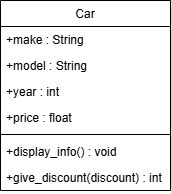

The diagram above was exported from draw.io. Its source (the exported page's mxGraphModel, read from the mxfile embedded in the PNG):
<mxGraphModel dx="1050" dy="522" grid="1" gridSize="10" guides="1" tooltips="1" connect="1" arrows="1" fold="1" page="1" pageScale="1" pageWidth="827" pageHeight="1169" math="0" shadow="0">
  <root>
    <mxCell id="WIyWlLk6GJQsqaUBKTNV-0" />
    <mxCell id="WIyWlLk6GJQsqaUBKTNV-1" parent="WIyWlLk6GJQsqaUBKTNV-0" />
    <mxCell id="zkfFHV4jXpPFQw0GAbJ--17" value="Car" style="swimlane;fontStyle=0;align=center;verticalAlign=top;childLayout=stackLayout;horizontal=1;startSize=26;horizontalStack=0;resizeParent=1;resizeLast=0;collapsible=1;marginBottom=0;rounded=0;shadow=0;strokeWidth=1;" parent="WIyWlLk6GJQsqaUBKTNV-1" vertex="1">
      <mxGeometry x="260" y="220" width="170" height="190" as="geometry">
        <mxRectangle x="550" y="140" width="160" height="26" as="alternateBounds" />
      </mxGeometry>
    </mxCell>
    <mxCell id="zkfFHV4jXpPFQw0GAbJ--18" value="+make : String" style="text;align=left;verticalAlign=top;spacingLeft=4;spacingRight=4;overflow=hidden;rotatable=0;points=[[0,0.5],[1,0.5]];portConstraint=eastwest;" parent="zkfFHV4jXpPFQw0GAbJ--17" vertex="1">
      <mxGeometry y="26" width="170" height="26" as="geometry" />
    </mxCell>
    <mxCell id="zkfFHV4jXpPFQw0GAbJ--19" value="+model : String" style="text;align=left;verticalAlign=top;spacingLeft=4;spacingRight=4;overflow=hidden;rotatable=0;points=[[0,0.5],[1,0.5]];portConstraint=eastwest;rounded=0;shadow=0;html=0;" parent="zkfFHV4jXpPFQw0GAbJ--17" vertex="1">
      <mxGeometry y="52" width="170" height="26" as="geometry" />
    </mxCell>
    <mxCell id="zkfFHV4jXpPFQw0GAbJ--20" value="+year : int" style="text;align=left;verticalAlign=top;spacingLeft=4;spacingRight=4;overflow=hidden;rotatable=0;points=[[0,0.5],[1,0.5]];portConstraint=eastwest;rounded=0;shadow=0;html=0;" parent="zkfFHV4jXpPFQw0GAbJ--17" vertex="1">
      <mxGeometry y="78" width="170" height="26" as="geometry" />
    </mxCell>
    <mxCell id="zkfFHV4jXpPFQw0GAbJ--21" value="+price : float" style="text;align=left;verticalAlign=top;spacingLeft=4;spacingRight=4;overflow=hidden;rotatable=0;points=[[0,0.5],[1,0.5]];portConstraint=eastwest;rounded=0;shadow=0;html=0;" parent="zkfFHV4jXpPFQw0GAbJ--17" vertex="1">
      <mxGeometry y="104" width="170" height="26" as="geometry" />
    </mxCell>
    <mxCell id="zkfFHV4jXpPFQw0GAbJ--23" value="" style="line;html=1;strokeWidth=1;align=left;verticalAlign=middle;spacingTop=-1;spacingLeft=3;spacingRight=3;rotatable=0;labelPosition=right;points=[];portConstraint=eastwest;" parent="zkfFHV4jXpPFQw0GAbJ--17" vertex="1">
      <mxGeometry y="130" width="170" height="8" as="geometry" />
    </mxCell>
    <mxCell id="zkfFHV4jXpPFQw0GAbJ--24" value="+display_info() : void" style="text;align=left;verticalAlign=top;spacingLeft=4;spacingRight=4;overflow=hidden;rotatable=0;points=[[0,0.5],[1,0.5]];portConstraint=eastwest;" parent="zkfFHV4jXpPFQw0GAbJ--17" vertex="1">
      <mxGeometry y="138" width="170" height="26" as="geometry" />
    </mxCell>
    <mxCell id="zkfFHV4jXpPFQw0GAbJ--25" value="+give_discount(discount) : int" style="text;align=left;verticalAlign=top;spacingLeft=4;spacingRight=4;overflow=hidden;rotatable=0;points=[[0,0.5],[1,0.5]];portConstraint=eastwest;" parent="zkfFHV4jXpPFQw0GAbJ--17" vertex="1">
      <mxGeometry y="164" width="170" height="26" as="geometry" />
    </mxCell>
  </root>
</mxGraphModel>